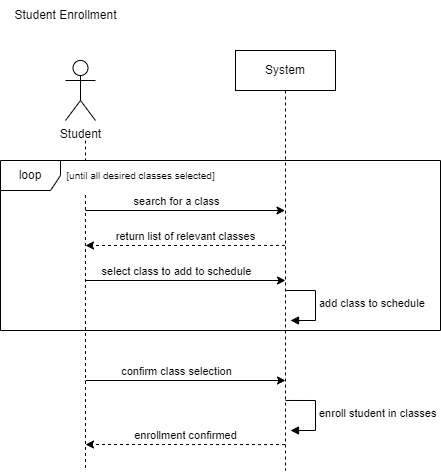

The diagram above was exported from draw.io. Its source (the exported page's mxGraphModel, read from the mxfile embedded in the PNG):
<mxGraphModel dx="1474" dy="772" grid="1" gridSize="10" guides="1" tooltips="1" connect="1" arrows="1" fold="1" page="1" pageScale="1" pageWidth="1100" pageHeight="850" math="0" shadow="0">
  <root>
    <mxCell id="0" />
    <mxCell id="1" parent="0" />
    <mxCell id="2" value="Student" style="shape=umlActor;verticalLabelPosition=bottom;verticalAlign=top;html=1;" vertex="1" parent="1">
      <mxGeometry x="1260" y="70" width="30" height="60" as="geometry" />
    </mxCell>
    <mxCell id="3" value="Student Enrollment" style="text;html=1;align=center;verticalAlign=middle;resizable=0;points=[];autosize=1;strokeColor=none;fillColor=none;" vertex="1" parent="1">
      <mxGeometry x="1195" y="10" width="130" height="30" as="geometry" />
    </mxCell>
    <mxCell id="4" style="edgeStyle=elbowEdgeStyle;rounded=0;orthogonalLoop=1;jettySize=auto;html=1;elbow=vertical;curved=0;dashed=1;" edge="1" parent="1">
      <mxGeometry relative="1" as="geometry">
        <mxPoint x="1280" y="254.86000000000013" as="targetPoint" />
        <mxPoint x="1479.5" y="254.9289655172414" as="sourcePoint" />
      </mxGeometry>
    </mxCell>
    <mxCell id="5" value="return list of relevant classes" style="edgeLabel;html=1;align=center;verticalAlign=middle;resizable=0;points=[];" connectable="0" vertex="1" parent="4">
      <mxGeometry x="0.2394" y="-3" relative="1" as="geometry">
        <mxPoint x="24" y="-7" as="offset" />
      </mxGeometry>
    </mxCell>
    <mxCell id="6" value="System" style="shape=umlLifeline;perimeter=lifelinePerimeter;whiteSpace=wrap;html=1;container=1;dropTarget=0;collapsible=0;recursiveResize=0;outlineConnect=0;portConstraint=eastwest;newEdgeStyle={&quot;edgeStyle&quot;:&quot;elbowEdgeStyle&quot;,&quot;elbow&quot;:&quot;vertical&quot;,&quot;curved&quot;:0,&quot;rounded&quot;:0};" vertex="1" parent="1">
      <mxGeometry x="1430" y="60" width="100" height="420" as="geometry" />
    </mxCell>
    <mxCell id="7" value="add class to schedule" style="html=1;align=left;spacingLeft=2;endArrow=block;rounded=0;edgeStyle=orthogonalEdgeStyle;curved=0;rounded=0;" edge="1" parent="6">
      <mxGeometry relative="1" as="geometry">
        <mxPoint x="50" y="240" as="sourcePoint" />
        <Array as="points">
          <mxPoint x="80" y="270" />
        </Array>
        <mxPoint x="55" y="270.0000000000001" as="targetPoint" />
      </mxGeometry>
    </mxCell>
    <mxCell id="8" value="" style="edgeStyle=none;html=1;dashed=1;endArrow=none;align=center;verticalAlign=bottom;exitX=0.176;exitY=1.148;rounded=0;exitDx=0;exitDy=0;exitPerimeter=0;" edge="1" source="19" parent="1">
      <mxGeometry x="1" relative="1" as="geometry">
        <mxPoint x="1280" y="480" as="targetPoint" />
        <mxPoint x="1280" y="150" as="sourcePoint" />
      </mxGeometry>
    </mxCell>
    <mxCell id="9" value="" style="endArrow=classic;startArrow=none;endFill=1;startFill=0;endSize=6;html=1;verticalAlign=bottom;labelBackgroundColor=none;strokeWidth=1;rounded=0;" edge="1" parent="1">
      <mxGeometry width="160" relative="1" as="geometry">
        <mxPoint x="1280" y="220" as="sourcePoint" />
        <mxPoint x="1479.5" y="220" as="targetPoint" />
      </mxGeometry>
    </mxCell>
    <mxCell id="10" value="search for a class" style="edgeLabel;html=1;align=center;verticalAlign=middle;resizable=0;points=[];" connectable="0" vertex="1" parent="9">
      <mxGeometry x="-0.4058" y="2" relative="1" as="geometry">
        <mxPoint x="31" y="-8" as="offset" />
      </mxGeometry>
    </mxCell>
    <mxCell id="11" value="" style="endArrow=classic;startArrow=none;endFill=1;startFill=0;endSize=6;html=1;verticalAlign=bottom;labelBackgroundColor=none;strokeWidth=1;rounded=0;" edge="1" parent="1">
      <mxGeometry width="160" relative="1" as="geometry">
        <mxPoint x="1280" y="290" as="sourcePoint" />
        <mxPoint x="1480" y="290" as="targetPoint" />
      </mxGeometry>
    </mxCell>
    <mxCell id="12" value="select class to add to schedule" style="edgeLabel;html=1;align=center;verticalAlign=middle;resizable=0;points=[];" connectable="0" vertex="1" parent="11">
      <mxGeometry x="-0.4058" y="2" relative="1" as="geometry">
        <mxPoint x="31" y="-8" as="offset" />
      </mxGeometry>
    </mxCell>
    <mxCell id="13" value="" style="endArrow=classic;startArrow=none;endFill=1;startFill=0;endSize=6;html=1;verticalAlign=bottom;labelBackgroundColor=none;strokeWidth=1;rounded=0;" edge="1" parent="1">
      <mxGeometry width="160" relative="1" as="geometry">
        <mxPoint x="1280" y="390" as="sourcePoint" />
        <mxPoint x="1480" y="390" as="targetPoint" />
      </mxGeometry>
    </mxCell>
    <mxCell id="14" value="confirm class selection" style="edgeLabel;html=1;align=center;verticalAlign=middle;resizable=0;points=[];" connectable="0" vertex="1" parent="13">
      <mxGeometry x="-0.4058" y="2" relative="1" as="geometry">
        <mxPoint x="31" y="-8" as="offset" />
      </mxGeometry>
    </mxCell>
    <mxCell id="15" value="enroll student in classes" style="html=1;align=left;spacingLeft=2;endArrow=block;rounded=0;edgeStyle=orthogonalEdgeStyle;curved=0;rounded=0;" edge="1" parent="1">
      <mxGeometry relative="1" as="geometry">
        <mxPoint x="1480" y="409.97" as="sourcePoint" />
        <Array as="points">
          <mxPoint x="1510" y="439.97" />
        </Array>
        <mxPoint x="1485" y="439.97000000000014" as="targetPoint" />
      </mxGeometry>
    </mxCell>
    <mxCell id="16" style="edgeStyle=elbowEdgeStyle;rounded=0;orthogonalLoop=1;jettySize=auto;html=1;elbow=vertical;curved=0;dashed=1;" edge="1" parent="1">
      <mxGeometry relative="1" as="geometry">
        <mxPoint x="1280" y="454.0000000000001" as="targetPoint" />
        <mxPoint x="1479.5" y="454.0689655172414" as="sourcePoint" />
      </mxGeometry>
    </mxCell>
    <mxCell id="17" value="enrollment confirmed" style="edgeLabel;html=1;align=center;verticalAlign=middle;resizable=0;points=[];" connectable="0" vertex="1" parent="16">
      <mxGeometry x="0.2394" y="-3" relative="1" as="geometry">
        <mxPoint x="24" y="-7" as="offset" />
      </mxGeometry>
    </mxCell>
    <mxCell id="18" value="loop" style="shape=umlFrame;whiteSpace=wrap;html=1;pointerEvents=0;" vertex="1" parent="1">
      <mxGeometry x="1195" y="170" width="440" height="170" as="geometry" />
    </mxCell>
    <mxCell id="19" value="&lt;font style=&quot;font-size: 10px;&quot;&gt;[until all desired classes selected]&lt;/font&gt;" style="text;html=1;align=center;verticalAlign=middle;resizable=0;points=[];autosize=1;fillColor=none;" vertex="1" parent="1">
      <mxGeometry x="1250" y="170" width="170" height="30" as="geometry" />
    </mxCell>
    <mxCell id="20" value="" style="edgeStyle=none;html=1;dashed=1;endArrow=none;align=center;verticalAlign=bottom;exitX=0.176;exitY=1.148;rounded=0;exitDx=0;exitDy=0;exitPerimeter=0;" edge="1" parent="1">
      <mxGeometry x="1" relative="1" as="geometry">
        <mxPoint x="1280" y="170" as="targetPoint" />
        <mxPoint x="1280" y="150" as="sourcePoint" />
      </mxGeometry>
    </mxCell>
  </root>
</mxGraphModel>